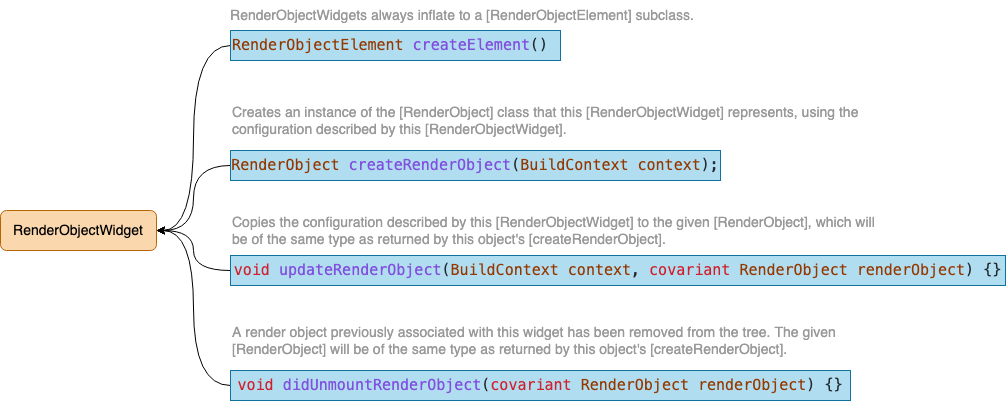

The diagram above was exported from draw.io. Its source (the exported page's mxGraphModel, read from the mxfile embedded in the PNG):
<mxGraphModel dx="2952" dy="833" grid="1" gridSize="10" guides="1" tooltips="1" connect="1" arrows="1" fold="1" page="1" pageScale="1" pageWidth="827" pageHeight="1169" math="0" shadow="0">
  <root>
    <mxCell id="0" />
    <mxCell id="1" parent="0" />
    <mxCell id="J2guYb5IgsTY8UR5HDrQ-1" value="RenderObjectWidget" style="rounded=1;whiteSpace=wrap;html=1;fillColor=#fad7ac;strokeColor=#b46504;fontSize=14;" vertex="1" parent="1">
      <mxGeometry x="-1560" y="540" width="156" height="40" as="geometry" />
    </mxCell>
    <mxCell id="J2guYb5IgsTY8UR5HDrQ-2" style="rounded=0;orthogonalLoop=1;jettySize=auto;html=1;exitX=0;exitY=0.5;exitDx=0;exitDy=0;entryX=1;entryY=0.5;entryDx=0;entryDy=0;edgeStyle=orthogonalEdgeStyle;curved=1;" edge="1" parent="1" source="J2guYb5IgsTY8UR5HDrQ-3" target="J2guYb5IgsTY8UR5HDrQ-1">
      <mxGeometry relative="1" as="geometry" />
    </mxCell>
    <mxCell id="J2guYb5IgsTY8UR5HDrQ-3" value="&lt;div style=&quot;color: rgb(36, 41, 47); font-family: Menlo, Monaco, &amp;quot;Courier New&amp;quot;, monospace; font-size: 15px; line-height: 23px;&quot;&gt;&lt;div style=&quot;line-height: 23px;&quot;&gt;&lt;div style=&quot;line-height: 23px;&quot;&gt;&lt;span style=&quot;color: rgb(149, 56, 0);&quot;&gt;RenderObjectElement&lt;/span&gt; &lt;span style=&quot;color: rgb(130, 80, 223);&quot;&gt;createElement&lt;/span&gt;()&lt;/div&gt;&lt;/div&gt;&lt;/div&gt;" style="rounded=0;whiteSpace=wrap;html=1;strokeColor=#10739e;fillColor=#B1DDF0;gradientColor=none;align=left;" vertex="1" parent="1">
      <mxGeometry x="-1330" y="360" width="330" height="30" as="geometry" />
    </mxCell>
    <mxCell id="J2guYb5IgsTY8UR5HDrQ-4" style="edgeStyle=orthogonalEdgeStyle;rounded=0;orthogonalLoop=1;jettySize=auto;html=1;exitX=0;exitY=0.5;exitDx=0;exitDy=0;entryX=1;entryY=0.5;entryDx=0;entryDy=0;curved=1;" edge="1" parent="1" source="J2guYb5IgsTY8UR5HDrQ-5" target="J2guYb5IgsTY8UR5HDrQ-1">
      <mxGeometry relative="1" as="geometry" />
    </mxCell>
    <mxCell id="J2guYb5IgsTY8UR5HDrQ-5" value="&lt;div style=&quot;color: rgb(36, 41, 47); font-family: Menlo, Monaco, &amp;quot;Courier New&amp;quot;, monospace; font-size: 15px; line-height: 23px;&quot;&gt;&lt;div style=&quot;line-height: 23px;&quot;&gt;&lt;span style=&quot;color: rgb(149, 56, 0);&quot;&gt;RenderObject&lt;/span&gt; &lt;span style=&quot;color: rgb(130, 80, 223);&quot;&gt;createRenderObject&lt;/span&gt;(&lt;span style=&quot;color: rgb(149, 56, 0);&quot;&gt;BuildContext&lt;/span&gt; &lt;span style=&quot;color: rgb(149, 56, 0);&quot;&gt;context&lt;/span&gt;);&lt;/div&gt;&lt;/div&gt;" style="rounded=0;whiteSpace=wrap;html=1;strokeColor=#10739e;fillColor=#B1DDF0;" vertex="1" parent="1">
      <mxGeometry x="-1330" y="480" width="490" height="30" as="geometry" />
    </mxCell>
    <mxCell id="J2guYb5IgsTY8UR5HDrQ-6" value="&lt;font color=&quot;#999999&quot;&gt;Creates an instance of the [RenderObject] class that this [RenderObjectWidget] represents, using the configuration described by this [RenderObjectWidget].&lt;/font&gt;" style="text;html=1;strokeColor=none;fillColor=none;align=left;verticalAlign=middle;whiteSpace=wrap;rounded=0;fontSize=14;" vertex="1" parent="1">
      <mxGeometry x="-1330" y="430" width="650" height="40" as="geometry" />
    </mxCell>
    <mxCell id="J2guYb5IgsTY8UR5HDrQ-8" style="edgeStyle=orthogonalEdgeStyle;rounded=0;orthogonalLoop=1;jettySize=auto;html=1;exitX=0;exitY=0.5;exitDx=0;exitDy=0;entryX=1;entryY=0.5;entryDx=0;entryDy=0;fontSize=14;fontColor=#000000;curved=1;" edge="1" parent="1" source="J2guYb5IgsTY8UR5HDrQ-7" target="J2guYb5IgsTY8UR5HDrQ-1">
      <mxGeometry relative="1" as="geometry" />
    </mxCell>
    <mxCell id="J2guYb5IgsTY8UR5HDrQ-7" value="&lt;div style=&quot;color: rgb(36, 41, 47); font-family: Menlo, Monaco, &amp;quot;Courier New&amp;quot;, monospace; font-size: 15px; line-height: 23px;&quot;&gt;&lt;div style=&quot;line-height: 23px;&quot;&gt;&lt;div style=&quot;line-height: 23px;&quot;&gt;&lt;span style=&quot;color: rgb(207, 34, 46);&quot;&gt;void&lt;/span&gt; &lt;span style=&quot;color: rgb(130, 80, 223);&quot;&gt;updateRenderObject&lt;/span&gt;(&lt;span style=&quot;color: rgb(149, 56, 0);&quot;&gt;BuildContext&lt;/span&gt; &lt;span style=&quot;color: rgb(149, 56, 0);&quot;&gt;context&lt;/span&gt;, &lt;span style=&quot;color: rgb(207, 34, 46);&quot;&gt;covariant&lt;/span&gt; &lt;span style=&quot;color: rgb(149, 56, 0);&quot;&gt;RenderObject&lt;/span&gt; &lt;span style=&quot;color: rgb(149, 56, 0);&quot;&gt;renderObject&lt;/span&gt;) {}&lt;/div&gt;&lt;/div&gt;&lt;/div&gt;" style="rounded=0;whiteSpace=wrap;html=1;strokeColor=#10739e;fillColor=#B1DDF0;" vertex="1" parent="1">
      <mxGeometry x="-1330" y="585" width="775" height="30" as="geometry" />
    </mxCell>
    <mxCell id="J2guYb5IgsTY8UR5HDrQ-10" style="edgeStyle=orthogonalEdgeStyle;curved=1;rounded=0;orthogonalLoop=1;jettySize=auto;html=1;exitX=0;exitY=0.5;exitDx=0;exitDy=0;entryX=1;entryY=0.5;entryDx=0;entryDy=0;fontSize=14;fontColor=#000000;" edge="1" parent="1" source="J2guYb5IgsTY8UR5HDrQ-9" target="J2guYb5IgsTY8UR5HDrQ-1">
      <mxGeometry relative="1" as="geometry" />
    </mxCell>
    <mxCell id="J2guYb5IgsTY8UR5HDrQ-9" value="&lt;div style=&quot;color: rgb(36, 41, 47); font-family: Menlo, Monaco, &amp;quot;Courier New&amp;quot;, monospace; font-size: 15px; line-height: 23px;&quot;&gt;&lt;div style=&quot;line-height: 23px;&quot;&gt;&lt;div style=&quot;line-height: 23px;&quot;&gt;&lt;div style=&quot;line-height: 23px;&quot;&gt;&lt;span style=&quot;color: rgb(207, 34, 46);&quot;&gt;void&lt;/span&gt; &lt;span style=&quot;color: rgb(130, 80, 223);&quot;&gt;didUnmountRenderObject&lt;/span&gt;(&lt;span style=&quot;color: rgb(207, 34, 46);&quot;&gt;covariant&lt;/span&gt; &lt;span style=&quot;color: rgb(149, 56, 0);&quot;&gt;RenderObject&lt;/span&gt; &lt;span style=&quot;color: rgb(149, 56, 0);&quot;&gt;renderObject&lt;/span&gt;) {}&lt;/div&gt;&lt;/div&gt;&lt;/div&gt;&lt;/div&gt;" style="rounded=0;whiteSpace=wrap;html=1;strokeColor=#10739e;fillColor=#B1DDF0;" vertex="1" parent="1">
      <mxGeometry x="-1330" y="700" width="620" height="30" as="geometry" />
    </mxCell>
    <mxCell id="J2guYb5IgsTY8UR5HDrQ-11" value="&lt;font color=&quot;#999999&quot;&gt;RenderObjectWidgets always inflate to a [RenderObjectElement] subclass.&lt;/font&gt;" style="text;html=1;strokeColor=none;fillColor=none;align=center;verticalAlign=middle;whiteSpace=wrap;rounded=0;labelBackgroundColor=none;fontSize=14;fontColor=#000000;" vertex="1" parent="1">
      <mxGeometry x="-1343" y="330" width="490" height="30" as="geometry" />
    </mxCell>
    <mxCell id="J2guYb5IgsTY8UR5HDrQ-12" value="&lt;font color=&quot;#999999&quot;&gt;Copies the configuration described by this [RenderObjectWidget] to the given [RenderObject], which will be of the same type as returned by this object's [createRenderObject].&lt;/font&gt;" style="text;html=1;strokeColor=none;fillColor=none;align=left;verticalAlign=middle;whiteSpace=wrap;rounded=0;fontSize=14;" vertex="1" parent="1">
      <mxGeometry x="-1330" y="540" width="650" height="40" as="geometry" />
    </mxCell>
    <mxCell id="J2guYb5IgsTY8UR5HDrQ-13" value="&lt;font color=&quot;#999999&quot;&gt;A render object previously associated with this widget has been removed from the tree. The given [RenderObject] will be of the same type as returned by this object's [createRenderObject].&lt;/font&gt;" style="text;html=1;strokeColor=none;fillColor=none;align=left;verticalAlign=middle;whiteSpace=wrap;rounded=0;fontSize=14;" vertex="1" parent="1">
      <mxGeometry x="-1330" y="650" width="650" height="40" as="geometry" />
    </mxCell>
  </root>
</mxGraphModel>